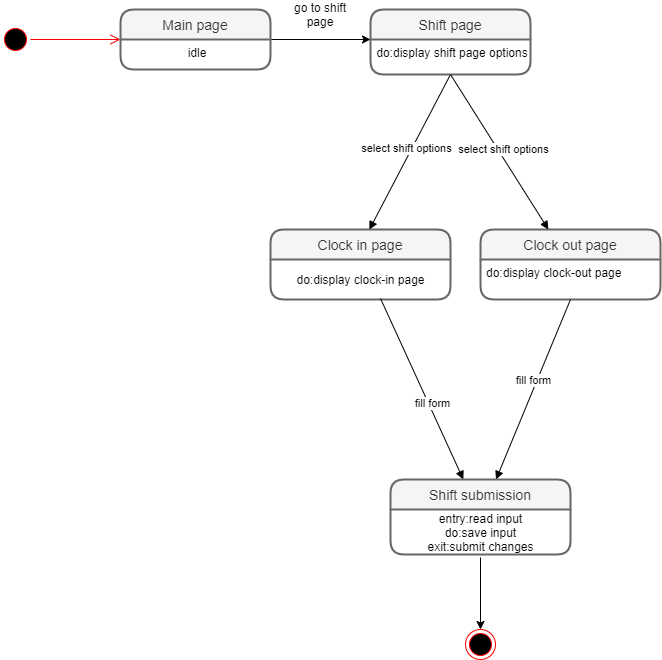

The diagram above was exported from draw.io. Its source (the exported page's mxGraphModel, read from the mxfile embedded in the PNG):
<mxGraphModel dx="1888" dy="548" grid="1" gridSize="10" guides="1" tooltips="1" connect="1" arrows="1" fold="1" page="1" pageScale="1" pageWidth="850" pageHeight="1100" math="0" shadow="0">
  <root>
    <mxCell id="0" />
    <mxCell id="1" parent="0" />
    <mxCell id="m8nx7HHh6s8kqqjs2J_5-3" value="" style="ellipse;html=1;shape=startState;fillColor=#000000;strokeColor=#ff0000;" parent="1" vertex="1">
      <mxGeometry x="-200" y="185" width="30" height="30" as="geometry" />
    </mxCell>
    <mxCell id="m8nx7HHh6s8kqqjs2J_5-4" value="" style="edgeStyle=orthogonalEdgeStyle;html=1;verticalAlign=bottom;endArrow=open;endSize=8;strokeColor=#ff0000;" parent="1" source="m8nx7HHh6s8kqqjs2J_5-3" edge="1">
      <mxGeometry relative="1" as="geometry">
        <mxPoint x="-80" y="200" as="targetPoint" />
      </mxGeometry>
    </mxCell>
    <mxCell id="m8nx7HHh6s8kqqjs2J_5-9" value="select shift options" style="html=1;verticalAlign=bottom;endArrow=block;exitX=0.5;exitY=1;exitDx=0;exitDy=0;entryX=0.549;entryY=0.003;entryDx=0;entryDy=0;entryPerimeter=0;" parent="1" source="m8nx7HHh6s8kqqjs2J_5-2" edge="1" target="m8nx7HHh6s8kqqjs2J_5-10">
      <mxGeometry x="0.0769" width="80" relative="1" as="geometry">
        <mxPoint x="390" y="202.5" as="sourcePoint" />
        <mxPoint x="250" y="300" as="targetPoint" />
        <mxPoint as="offset" />
      </mxGeometry>
    </mxCell>
    <mxCell id="m8nx7HHh6s8kqqjs2J_5-1" value="Shift page" style="swimlane;childLayout=stackLayout;horizontal=1;startSize=30;horizontalStack=0;rounded=1;fontSize=14;fontStyle=0;strokeWidth=2;resizeParent=0;resizeLast=1;shadow=0;dashed=0;align=center;fillColor=#f5f5f5;strokeColor=#666666;fontColor=#333333;" parent="1" vertex="1">
      <mxGeometry x="170" y="170" width="160" height="65" as="geometry" />
    </mxCell>
    <mxCell id="m8nx7HHh6s8kqqjs2J_5-2" value="do:display shift page options" style="align=center;strokeColor=none;fillColor=none;spacingLeft=4;fontSize=12;verticalAlign=top;resizable=0;rotatable=0;part=1;" parent="m8nx7HHh6s8kqqjs2J_5-1" vertex="1">
      <mxGeometry y="30" width="160" height="35" as="geometry" />
    </mxCell>
    <mxCell id="9z21fC1VKxVZlU80u0tu-7" value="" style="ellipse;html=1;shape=endState;fillColor=#000000;strokeColor=#ff0000;" parent="1" vertex="1">
      <mxGeometry x="265" y="790" width="30" height="30" as="geometry" />
    </mxCell>
    <mxCell id="9z21fC1VKxVZlU80u0tu-12" value="" style="endArrow=classic;html=1;" parent="1" edge="1">
      <mxGeometry width="50" height="50" relative="1" as="geometry">
        <mxPoint x="280" y="718" as="sourcePoint" />
        <mxPoint x="280" y="790" as="targetPoint" />
      </mxGeometry>
    </mxCell>
    <mxCell id="sCCEVnx5R0UxktF23J5H-3" style="edgeStyle=orthogonalEdgeStyle;rounded=0;orthogonalLoop=1;jettySize=auto;html=1;exitX=1;exitY=0;exitDx=0;exitDy=0;" parent="1" source="sCCEVnx5R0UxktF23J5H-2" edge="1">
      <mxGeometry relative="1" as="geometry">
        <mxPoint x="170" y="200" as="targetPoint" />
        <Array as="points">
          <mxPoint x="170" y="200" />
        </Array>
      </mxGeometry>
    </mxCell>
    <mxCell id="sCCEVnx5R0UxktF23J5H-1" value="Main page" style="swimlane;childLayout=stackLayout;horizontal=1;startSize=30;horizontalStack=0;rounded=1;fontSize=14;fontStyle=0;strokeWidth=2;resizeParent=0;resizeLast=1;shadow=0;dashed=0;align=center;fillColor=#f5f5f5;strokeColor=#666666;fontColor=#333333;" parent="1" vertex="1">
      <mxGeometry x="-80" y="170" width="150" height="60" as="geometry" />
    </mxCell>
    <mxCell id="sCCEVnx5R0UxktF23J5H-2" value="idle" style="align=center;strokeColor=none;fillColor=none;spacingLeft=4;fontSize=12;verticalAlign=top;resizable=0;rotatable=0;part=1;" parent="sCCEVnx5R0UxktF23J5H-1" vertex="1">
      <mxGeometry y="30" width="150" height="30" as="geometry" />
    </mxCell>
    <mxCell id="sCCEVnx5R0UxktF23J5H-6" value="go to shift page" style="text;html=1;strokeColor=none;fillColor=none;align=center;verticalAlign=middle;whiteSpace=wrap;rounded=0;" parent="1" vertex="1">
      <mxGeometry x="80" y="165" width="80" height="20" as="geometry" />
    </mxCell>
    <mxCell id="9z21fC1VKxVZlU80u0tu-10" value="Clock out page" style="swimlane;childLayout=stackLayout;horizontal=1;startSize=30;horizontalStack=0;rounded=1;fontSize=14;fontStyle=0;strokeWidth=2;resizeParent=0;resizeLast=1;shadow=0;dashed=0;align=center;fillColor=#f5f5f5;strokeColor=#666666;fontColor=#333333;" parent="1" vertex="1">
      <mxGeometry x="280" y="390" width="180" height="70" as="geometry" />
    </mxCell>
    <mxCell id="9z21fC1VKxVZlU80u0tu-11" value="do:display clock-out page" style="align=left;strokeColor=none;fillColor=none;spacingLeft=4;fontSize=12;verticalAlign=top;resizable=0;rotatable=0;part=1;" parent="9z21fC1VKxVZlU80u0tu-10" vertex="1">
      <mxGeometry y="30" width="180" height="40" as="geometry" />
    </mxCell>
    <mxCell id="m8nx7HHh6s8kqqjs2J_5-10" value="Clock in page" style="swimlane;childLayout=stackLayout;horizontal=1;startSize=30;horizontalStack=0;rounded=1;fontSize=14;fontStyle=0;strokeWidth=2;resizeParent=0;resizeLast=1;shadow=0;dashed=0;align=center;fillColor=#f5f5f5;strokeColor=#666666;fontColor=#333333;" parent="1" vertex="1">
      <mxGeometry x="70" y="390" width="180" height="70" as="geometry" />
    </mxCell>
    <mxCell id="9z21fC1VKxVZlU80u0tu-1" value="do:display clock-in page" style="text;html=1;align=center;verticalAlign=middle;resizable=0;points=[];autosize=1;" parent="m8nx7HHh6s8kqqjs2J_5-10" vertex="1">
      <mxGeometry y="30" width="180" height="40" as="geometry" />
    </mxCell>
    <mxCell id="sCCEVnx5R0UxktF23J5H-25" value="fill form" style="html=1;verticalAlign=bottom;endArrow=block;" parent="1" edge="1" target="sCCEVnx5R0UxktF23J5H-27">
      <mxGeometry x="0.2593" width="80" relative="1" as="geometry">
        <mxPoint x="180" y="459" as="sourcePoint" />
        <mxPoint x="180" y="540" as="targetPoint" />
        <mxPoint as="offset" />
      </mxGeometry>
    </mxCell>
    <mxCell id="sCCEVnx5R0UxktF23J5H-26" value="fill form" style="html=1;verticalAlign=bottom;endArrow=block;exitX=0.5;exitY=1;exitDx=0;exitDy=0;" parent="1" source="9z21fC1VKxVZlU80u0tu-11" edge="1" target="sCCEVnx5R0UxktF23J5H-27">
      <mxGeometry width="80" relative="1" as="geometry">
        <mxPoint x="290" y="570" as="sourcePoint" />
        <mxPoint x="370" y="540" as="targetPoint" />
      </mxGeometry>
    </mxCell>
    <mxCell id="sCCEVnx5R0UxktF23J5H-27" value="Shift submission" style="swimlane;childLayout=stackLayout;horizontal=1;startSize=30;horizontalStack=0;rounded=1;fontSize=14;fontStyle=0;strokeWidth=2;resizeParent=0;resizeLast=1;shadow=0;dashed=0;align=center;fillColor=#f5f5f5;strokeColor=#666666;fontColor=#333333;" parent="1" vertex="1">
      <mxGeometry x="190" y="640" width="180" height="75" as="geometry" />
    </mxCell>
    <mxCell id="sCCEVnx5R0UxktF23J5H-28" value="entry:read input&lt;br&gt;do:save input&lt;br&gt;exit:submit changes" style="text;html=1;align=center;verticalAlign=middle;resizable=0;points=[];autosize=1;" parent="sCCEVnx5R0UxktF23J5H-27" vertex="1">
      <mxGeometry y="30" width="180" height="45" as="geometry" />
    </mxCell>
    <mxCell id="PPPPdurqNdhWR0jhyR65-1" value="select shift options" style="html=1;verticalAlign=bottom;endArrow=block;exitX=0.5;exitY=1;exitDx=0;exitDy=0;" edge="1" parent="1" source="m8nx7HHh6s8kqqjs2J_5-2" target="9z21fC1VKxVZlU80u0tu-10">
      <mxGeometry x="0.0769" width="80" relative="1" as="geometry">
        <mxPoint x="340" y="310" as="sourcePoint" />
        <mxPoint x="258.82000000000016" y="465.21000000000004" as="targetPoint" />
        <mxPoint as="offset" />
      </mxGeometry>
    </mxCell>
  </root>
</mxGraphModel>